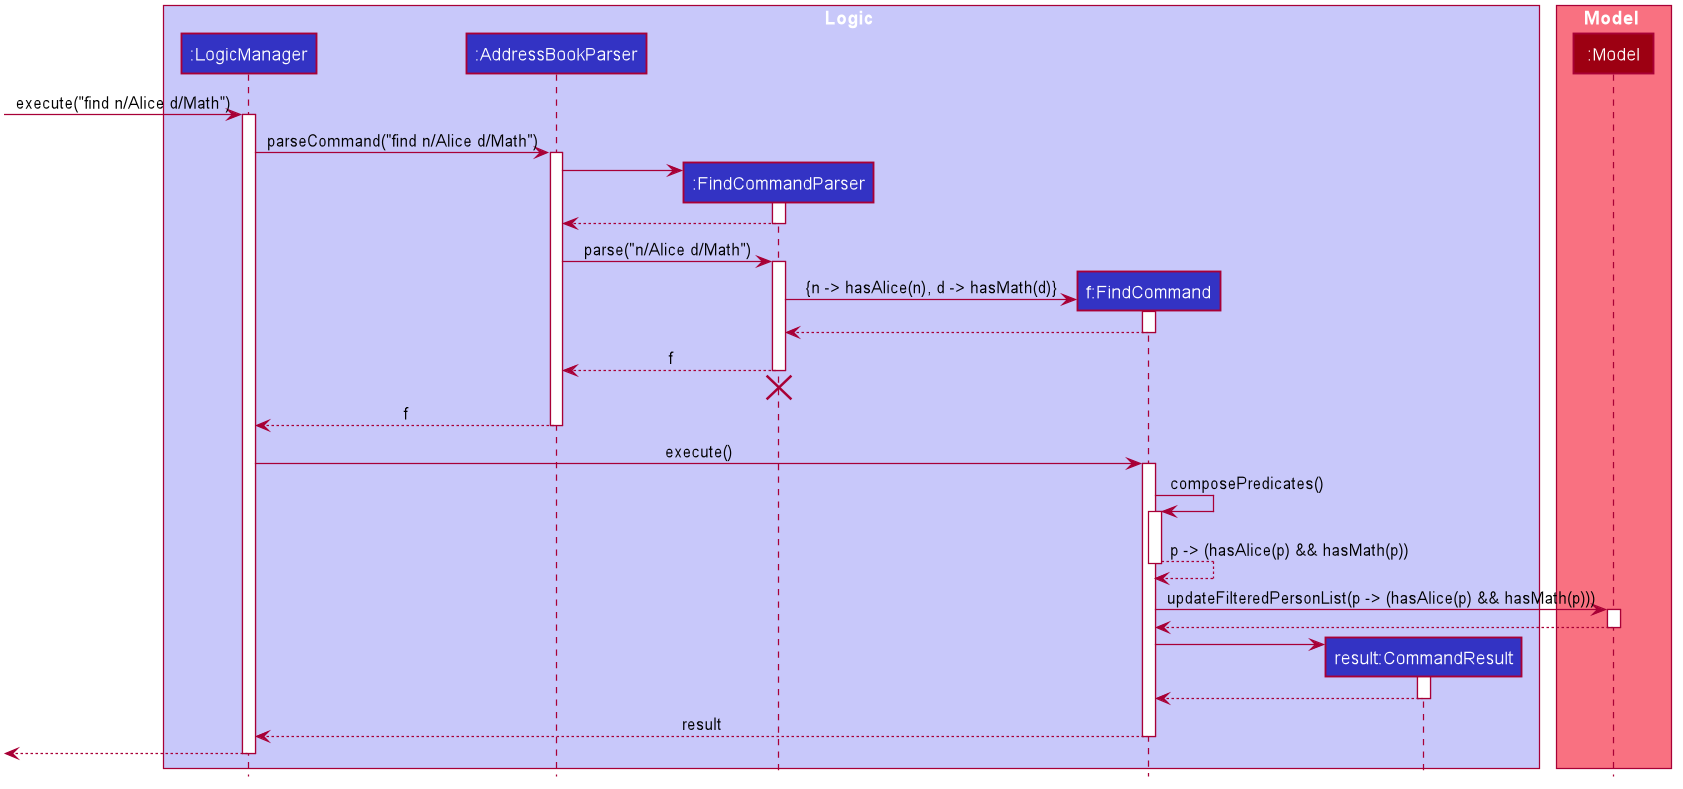

The diagram above was rendered by PlantUML. Its source (embedded in the PNG):
@startuml








skinparam BackgroundColor #FFFFFFF

skinparam Shadowing false

skinparam Class {
    FontColor #FFFFFF
    BorderThickness 1
    BorderColor #FFFFFF
    StereotypeFontColor #FFFFFF
    FontName Arial
}

skinparam Actor {
    BorderColor #000000
    Color #000000
    FontName Arial
}

skinparam Sequence {
    MessageAlign center
    BoxFontSize 15
    BoxPadding 0
    BoxFontColor #FFFFFF
    FontName Arial
}

skinparam Participant {
    FontColor #FFFFFFF
    Padding 20
}

skinparam MinClassWidth 50
skinparam ParticipantPadding 10
skinparam Shadowing false
skinparam DefaultTextAlignment center
skinparam packageStyle Rectangle

hide footbox
hide members
hide circle

box Logic #C8C8FA
participant ":LogicManager" as LogicManager #3333C4
participant ":AddressBookParser" as AddressBookParser #3333C4
participant ":FindCommandParser" as FindCommandParser #3333C4
participant "f:FindCommand" as FindCommand #3333C4
participant "result:CommandResult" as CommandResult #3333C4
end box

box Model #F97181
participant ":Model" as Model #9D0012
end box

[-> LogicManager : execute("find n/Alice d/Math")
activate LogicManager

LogicManager -> AddressBookParser : parseCommand("find n/Alice d/Math")
activate AddressBookParser

create FindCommandParser
AddressBookParser -> FindCommandParser
activate FindCommandParser

FindCommandParser --> AddressBookParser
deactivate FindCommandParser

AddressBookParser -> FindCommandParser : parse("n/Alice d/Math")
activate FindCommandParser

create FindCommand
FindCommandParser -> FindCommand : {n -> hasAlice(n), d -> hasMath(d)}
activate FindCommand
FindCommand --> FindCommandParser
deactivate FindCommand

FindCommandParser --> AddressBookParser : f
deactivate FindCommandParser
FindCommandParser -[hidden]-> AddressBookParser
destroy FindCommandParser

AddressBookParser --> LogicManager : f
deactivate AddressBookParser

LogicManager -> FindCommand : execute()
activate FindCommand
FindCommand -> FindCommand : composePredicates()
activate FindCommand
FindCommand --> FindCommand : p -> (hasAlice(p) && hasMath(p))
deactivate FindCommand

FindCommand -> Model : updateFilteredPersonList(p -> (hasAlice(p) && hasMath(p)))
activate Model

Model --> FindCommand
deactivate Model

create CommandResult
FindCommand -> CommandResult
activate CommandResult

CommandResult --> FindCommand
deactivate CommandResult

FindCommand --> LogicManager : result
deactivate FindCommand

[<--LogicManager
deactivate LogicManager
@enduml